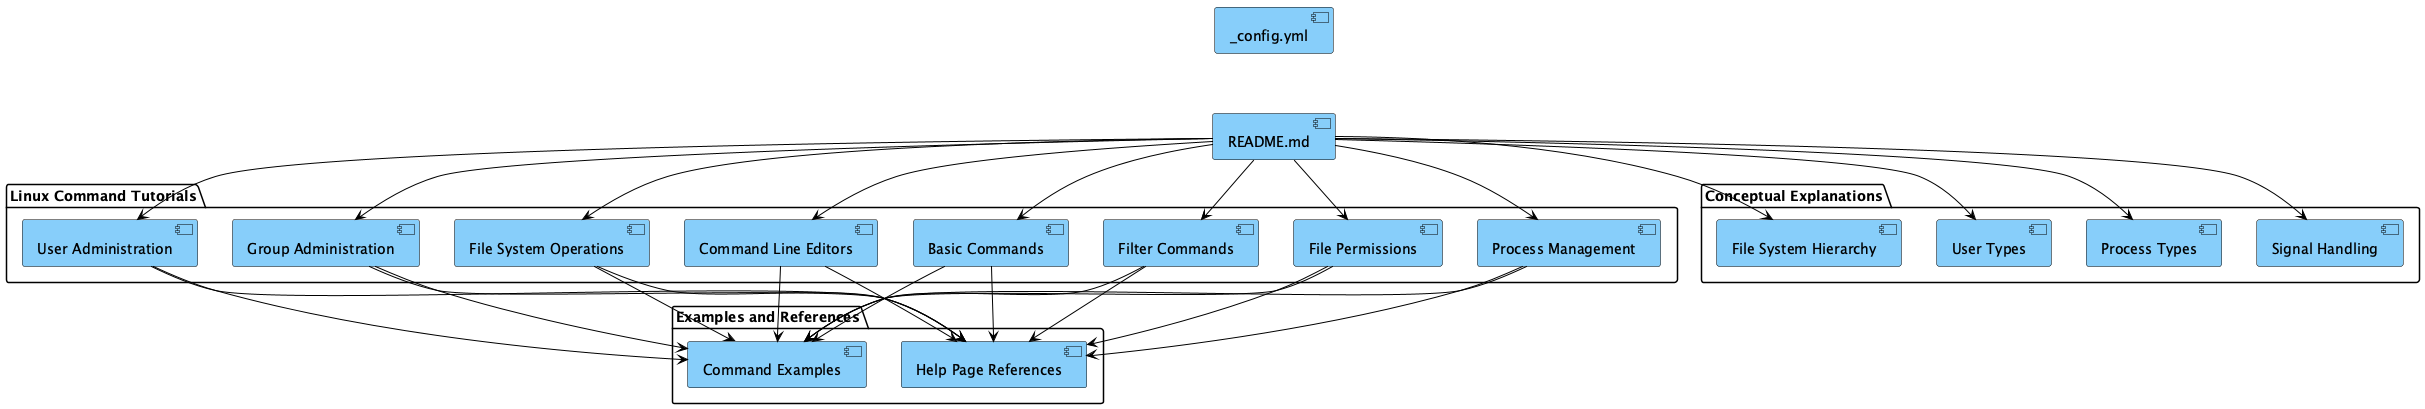

The diagram above was rendered by PlantUML. Its source (embedded in the PNG):
@startuml krishnaprasadkv_Linux-Commands

skinparam component {
  BackgroundColor LightSkyBlue
  BorderColor Black
  ArrowColor Black
}

[README.md] as readme
[_config.yml] as config

package "Linux Command Tutorials" {
  [Basic Commands] as basic
  [Filter Commands] as filter
  [File Permissions] as permissions
  [Process Management] as process
  [User Administration] as useradmin
  [Group Administration] as groupadmin
  [File System Operations] as filesystem
  [Command Line Editors] as editors
}

package "Conceptual Explanations" {
  [File System Hierarchy] as fsh
  [User Types] as usertypes
  [Process Types] as processtypes
  [Signal Handling] as signals
}

package "Examples and References" {
  [Command Examples] as examples
  [Help Page References] as helpref
}

readme --> basic
readme --> filter
readme --> permissions
readme --> process
readme --> useradmin
readme --> groupadmin
readme --> filesystem
readme --> editors
readme --> fsh
readme --> usertypes
readme --> processtypes
readme --> signals

basic --> examples
filter --> examples
permissions --> examples
process --> examples
useradmin --> examples
groupadmin --> examples
filesystem --> examples
editors --> examples

basic --> helpref
filter --> helpref
permissions --> helpref
process --> helpref
useradmin --> helpref
groupadmin --> helpref
filesystem --> helpref
editors --> helpref

config -[hidden]-> readme

@enduml